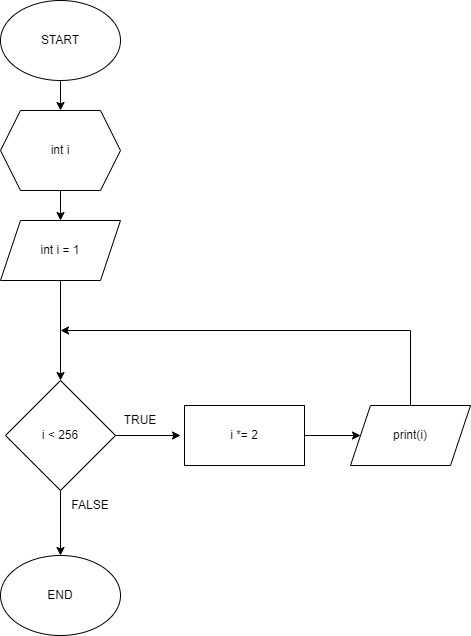

The diagram above was exported from draw.io. Its source (the exported page's mxGraphModel, read from the mxfile embedded in the PNG):
<mxGraphModel dx="1983" dy="1083" grid="1" gridSize="10" guides="1" tooltips="1" connect="1" arrows="1" fold="1" page="1" pageScale="1" pageWidth="827" pageHeight="1169" math="0" shadow="0">
  <root>
    <mxCell id="0" />
    <mxCell id="1" parent="0" />
    <mxCell id="_l9O5N0EjpvpFjp584M6-8" value="" style="edgeStyle=orthogonalEdgeStyle;rounded=0;orthogonalLoop=1;jettySize=auto;html=1;" edge="1" parent="1" source="_l9O5N0EjpvpFjp584M6-1" target="_l9O5N0EjpvpFjp584M6-2">
      <mxGeometry relative="1" as="geometry" />
    </mxCell>
    <mxCell id="_l9O5N0EjpvpFjp584M6-1" value="START" style="ellipse;whiteSpace=wrap;html=1;" vertex="1" parent="1">
      <mxGeometry x="230" y="30" width="120" height="80" as="geometry" />
    </mxCell>
    <mxCell id="_l9O5N0EjpvpFjp584M6-9" value="" style="edgeStyle=orthogonalEdgeStyle;rounded=0;orthogonalLoop=1;jettySize=auto;html=1;" edge="1" parent="1" source="_l9O5N0EjpvpFjp584M6-2" target="_l9O5N0EjpvpFjp584M6-3">
      <mxGeometry relative="1" as="geometry" />
    </mxCell>
    <mxCell id="_l9O5N0EjpvpFjp584M6-2" value="int i" style="shape=hexagon;perimeter=hexagonPerimeter2;whiteSpace=wrap;html=1;fixedSize=1;" vertex="1" parent="1">
      <mxGeometry x="230" y="140" width="120" height="80" as="geometry" />
    </mxCell>
    <mxCell id="_l9O5N0EjpvpFjp584M6-10" style="edgeStyle=orthogonalEdgeStyle;rounded=0;orthogonalLoop=1;jettySize=auto;html=1;" edge="1" parent="1" source="_l9O5N0EjpvpFjp584M6-3" target="_l9O5N0EjpvpFjp584M6-4">
      <mxGeometry relative="1" as="geometry" />
    </mxCell>
    <mxCell id="_l9O5N0EjpvpFjp584M6-3" value="int i = 1" style="shape=parallelogram;perimeter=parallelogramPerimeter;whiteSpace=wrap;html=1;fixedSize=1;" vertex="1" parent="1">
      <mxGeometry x="230" y="250" width="120" height="60" as="geometry" />
    </mxCell>
    <mxCell id="_l9O5N0EjpvpFjp584M6-11" style="edgeStyle=orthogonalEdgeStyle;rounded=0;orthogonalLoop=1;jettySize=auto;html=1;" edge="1" parent="1" source="_l9O5N0EjpvpFjp584M6-4">
      <mxGeometry relative="1" as="geometry">
        <mxPoint x="410" y="465" as="targetPoint" />
      </mxGeometry>
    </mxCell>
    <mxCell id="_l9O5N0EjpvpFjp584M6-12" style="edgeStyle=orthogonalEdgeStyle;rounded=0;orthogonalLoop=1;jettySize=auto;html=1;entryX=0.5;entryY=0;entryDx=0;entryDy=0;" edge="1" parent="1" source="_l9O5N0EjpvpFjp584M6-4" target="_l9O5N0EjpvpFjp584M6-7">
      <mxGeometry relative="1" as="geometry" />
    </mxCell>
    <mxCell id="_l9O5N0EjpvpFjp584M6-4" value="i &amp;lt; 256" style="rhombus;whiteSpace=wrap;html=1;" vertex="1" parent="1">
      <mxGeometry x="235" y="410" width="110" height="110" as="geometry" />
    </mxCell>
    <mxCell id="_l9O5N0EjpvpFjp584M6-13" style="edgeStyle=orthogonalEdgeStyle;rounded=0;orthogonalLoop=1;jettySize=auto;html=1;entryX=0;entryY=0.5;entryDx=0;entryDy=0;" edge="1" parent="1" source="_l9O5N0EjpvpFjp584M6-5" target="_l9O5N0EjpvpFjp584M6-6">
      <mxGeometry relative="1" as="geometry" />
    </mxCell>
    <mxCell id="_l9O5N0EjpvpFjp584M6-5" value="i *= 2" style="rounded=0;whiteSpace=wrap;html=1;" vertex="1" parent="1">
      <mxGeometry x="414" y="435" width="120" height="60" as="geometry" />
    </mxCell>
    <mxCell id="_l9O5N0EjpvpFjp584M6-14" style="edgeStyle=orthogonalEdgeStyle;rounded=0;orthogonalLoop=1;jettySize=auto;html=1;" edge="1" parent="1" source="_l9O5N0EjpvpFjp584M6-6">
      <mxGeometry relative="1" as="geometry">
        <mxPoint x="290" y="360" as="targetPoint" />
        <Array as="points">
          <mxPoint x="640" y="360" />
        </Array>
      </mxGeometry>
    </mxCell>
    <mxCell id="_l9O5N0EjpvpFjp584M6-6" value="print(i)" style="shape=parallelogram;perimeter=parallelogramPerimeter;whiteSpace=wrap;html=1;fixedSize=1;" vertex="1" parent="1">
      <mxGeometry x="580" y="435" width="120" height="60" as="geometry" />
    </mxCell>
    <mxCell id="_l9O5N0EjpvpFjp584M6-7" value="END" style="ellipse;whiteSpace=wrap;html=1;" vertex="1" parent="1">
      <mxGeometry x="230" y="585" width="120" height="80" as="geometry" />
    </mxCell>
    <mxCell id="_l9O5N0EjpvpFjp584M6-15" value="TRUE" style="text;html=1;strokeColor=none;fillColor=none;align=center;verticalAlign=middle;whiteSpace=wrap;rounded=0;" vertex="1" parent="1">
      <mxGeometry x="340" y="435" width="60" height="30" as="geometry" />
    </mxCell>
    <mxCell id="_l9O5N0EjpvpFjp584M6-16" value="FALSE" style="text;html=1;strokeColor=none;fillColor=none;align=center;verticalAlign=middle;whiteSpace=wrap;rounded=0;" vertex="1" parent="1">
      <mxGeometry x="290" y="520" width="60" height="30" as="geometry" />
    </mxCell>
  </root>
</mxGraphModel>